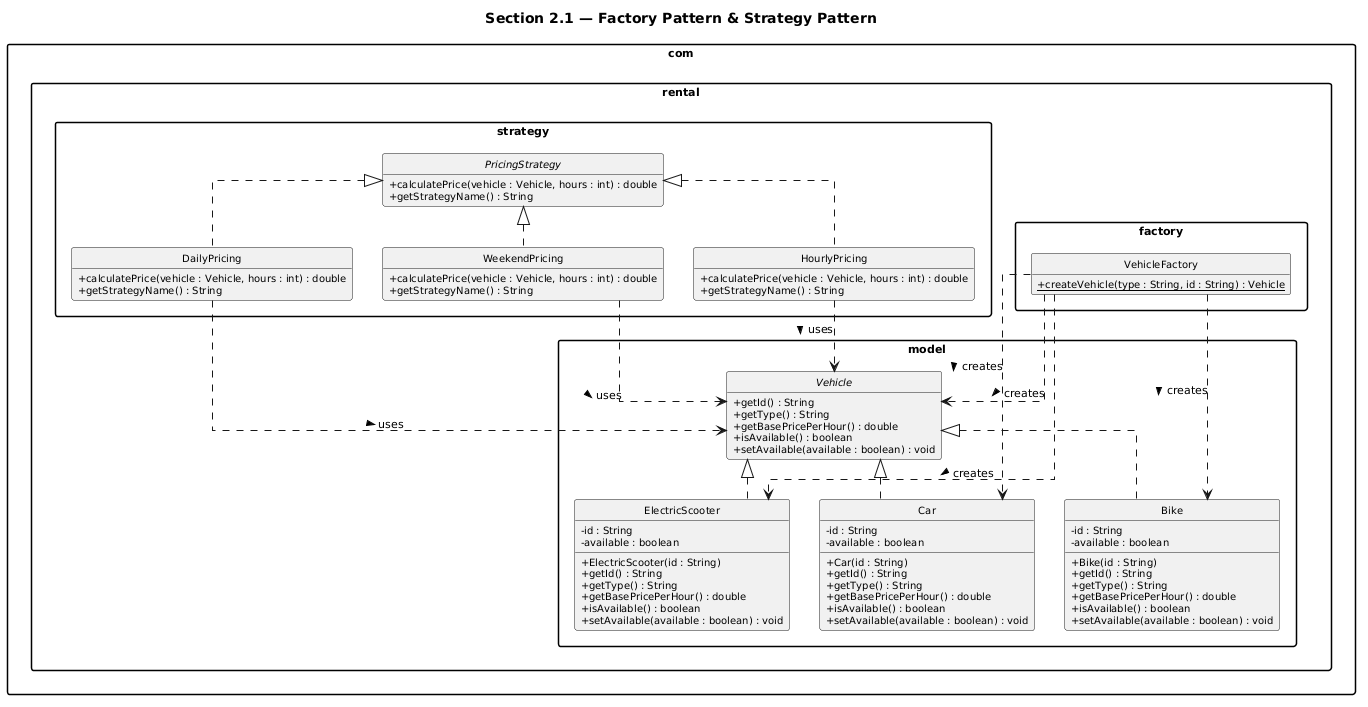

The diagram above was rendered by PlantUML. Its source (embedded in the PNG):
@startuml
skinparam classAttributeIconSize 0
skinparam packageStyle rectangle
skinparam nodesep 30
skinparam ranksep 40
skinparam ArrowSize 1
skinparam defaultFontSize 11
skinparam classFontSize 11
skinparam classAttributeFontSize 10
skinparam shadowing false
skinparam linetype ortho

hide empty members
hide circle

title Section 2.1 — Factory Pattern & Strategy Pattern

' ============================================================
' PACKAGE: com.rental.model
' ============================================================
package "com.rental.model" {
    interface Vehicle {
        + getId() : String
        + getType() : String
        + getBasePricePerHour() : double
        + isAvailable() : boolean
        + setAvailable(available : boolean) : void
    }

    class Car {
        - id : String
        - available : boolean
        + Car(id : String)
        + getId() : String
        + getType() : String
        + getBasePricePerHour() : double
        + isAvailable() : boolean
        + setAvailable(available : boolean) : void
    }

    class Bike {
        - id : String
        - available : boolean
        + Bike(id : String)
        + getId() : String
        + getType() : String
        + getBasePricePerHour() : double
        + isAvailable() : boolean
        + setAvailable(available : boolean) : void
    }

    class ElectricScooter {
        - id : String
        - available : boolean
        + ElectricScooter(id : String)
        + getId() : String
        + getType() : String
        + getBasePricePerHour() : double
        + isAvailable() : boolean
        + setAvailable(available : boolean) : void
    }
}

' ============================================================
' PACKAGE: com.rental.factory
' ============================================================
package "com.rental.factory" {
    class VehicleFactory {
        + {static} createVehicle(type : String, id : String) : Vehicle
    }
}

' ============================================================
' PACKAGE: com.rental.strategy
' ============================================================
package "com.rental.strategy" {
    interface PricingStrategy {
        + calculatePrice(vehicle : Vehicle, hours : int) : double
        + getStrategyName() : String
    }

    class HourlyPricing {
        + calculatePrice(vehicle : Vehicle, hours : int) : double
        + getStrategyName() : String
    }

    class DailyPricing {
        + calculatePrice(vehicle : Vehicle, hours : int) : double
        + getStrategyName() : String
    }

    class WeekendPricing {
        + calculatePrice(vehicle : Vehicle, hours : int) : double
        + getStrategyName() : String
    }
}

' ============================================================
' RELATIONSHIPS
' ============================================================

' --- Realization ---
Vehicle <|.. Car
Vehicle <|.. Bike
Vehicle <|.. ElectricScooter

PricingStrategy <|.. HourlyPricing
PricingStrategy <|.. DailyPricing
PricingStrategy <|.. WeekendPricing

' --- Dependencies ---
VehicleFactory ..> Vehicle : creates >
VehicleFactory ..> Car : creates >
VehicleFactory ..> Bike : creates >
VehicleFactory ..> ElectricScooter : creates >

HourlyPricing ..> Vehicle : uses >
DailyPricing ..> Vehicle : uses >
WeekendPricing ..> Vehicle : uses >
@enduml